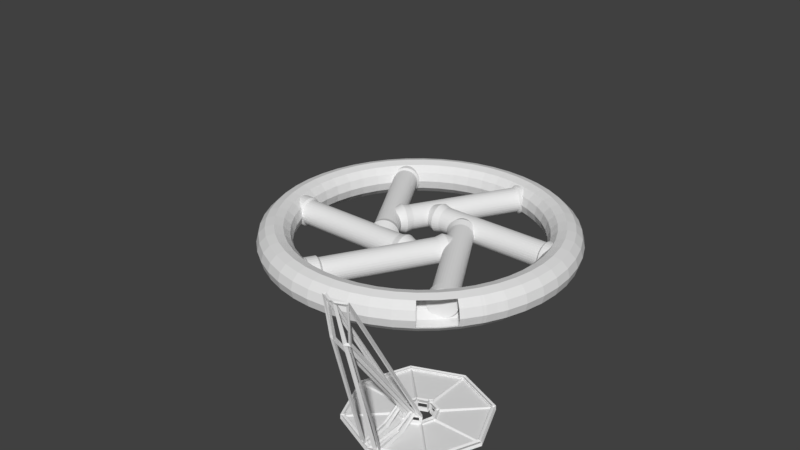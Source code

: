 # Source: Kyrie-Station.blend  (saved by Blender 2.79.0; exported with 4.5.12 LTS)
import bpy
from mathutils import Matrix  # noqa: F401  (used for matrix-valued properties, if any)

bpy.ops.wm.read_factory_settings(use_empty=True)
scene = bpy.context.scene
scene.name = 'Scene'

# ---- collections
col_collection_1 = bpy.data.collections.new('Collection 1'); scene.collection.children.link(col_collection_1)

# ---- world
world_world = bpy.data.worlds.new('World'); scene.world = world_world
world_world.color = (0.05088, 0.05088, 0.05088)
world_world.use_sun_shadow = False
world_world.sun_shadow_jitter_overblur = 0.0
world_world.cycles.sampling_method = 'MANUAL'

# ---- meshes
me_torus_001 = bpy.data.meshes.new('Torus.001')
me_torus_001.from_pydata([(13.7, -17.85, 0.0), (13.49, -17.58, 1.25), (12.94, -16.86, 2.165), (13.49, -17.58, -1.25), (15.91, -15.91, 0.0), (15.67, -15.67, 1.25), (15.03, -15.03, 2.165), (15.67, -15.67, -1.25), (17.85, -13.7, 0.0), (17.58, -13.49, 1.25), (16.86, -12.94, 2.165), (17.58, -13.49, -1.25)], [], [(0, 4, 5, 1), (1, 5, 6, 2), (3, 7, 4, 0), (4, 8, 9, 5), (5, 9, 10, 6), (7, 11, 8, 4)])
me_torus_001.use_remesh_preserve_volume = False
me_torus_001.use_remesh_preserve_attributes = False
me_torus_001.use_mirror_vertex_groups = False
me_torus_001.update()
me_torus = bpy.data.meshes.new('Torus')
me_torus.from_pydata([(22.5, 0.0, 0.0), (22.17, 0.0, 1.25), (21.25, 0.0, 2.165), (20.0, 0.0, 2.5), (18.75, 0.0, 2.165), (17.83, 0.0, 1.25), (17.5, 0.0, 3.062e-16), (17.83, 0.0, -1.25), (18.75, 0.0, -2.165), (20.0, 0.0, -2.5), (21.25, 0.0, -2.165), (22.17, 0.0, -1.25), (22.31, 2.937, 0.0), (21.98, 2.893, 1.25), (21.07, 2.774, 2.165), (19.83, 2.611, 2.5), (18.59, 2.447, 2.165), (17.68, 2.328, 1.25), (17.35, 2.284, 3.062e-16), (17.68, 2.328, -1.25), (18.59, 2.447, -2.165), (19.83, 2.611, -2.5), (21.07, 2.774, -2.165), (21.98, 2.893, -1.25), (21.73, 5.823, 0.0), (21.41, 5.737, 1.25), (20.53, 5.5, 2.165), (19.32, 5.176, 2.5), (18.11, 4.853, 2.165), (17.23, 4.616, 1.25), (16.9, 4.529, 3.062e-16), (17.23, 4.616, -1.25), (18.11, 4.853, -2.165), (19.32, 5.176, -2.5), (20.53, 5.5, -2.165), (21.41, 5.737, -1.25), (20.79, 8.61, 0.0), (20.48, 8.482, 1.25), (19.63, 8.132, 2.165), (18.48, 7.654, 2.5), (17.32, 7.175, 2.165), (16.48, 6.825, 1.25), (16.17, 6.697, 3.062e-16), (16.48, 6.825, -1.25), (17.32, 7.175, -2.165), (18.48, 7.654, -2.5), (19.63, 8.132, -2.165), (20.48, 8.482, -1.25), (19.49, 11.25, 0.0), (19.2, 11.08, 1.25), (18.4, 10.63, 2.165), (17.32, 10.0, 2.5), (16.24, 9.375, 2.165), (15.45, 8.917, 1.25), (15.16, 8.75, 3.062e-16), (15.45, 8.917, -1.25), (16.24, 9.375, -2.165), (17.32, 10.0, -2.5), (18.4, 10.63, -2.165), (19.2, 11.08, -1.25), (17.85, 13.7, 0.0), (17.58, 13.49, 1.25), (16.86, 12.94, 2.165), (15.87, 12.18, 2.5), (14.88, 11.41, 2.165), (14.15, 10.86, 1.25), (13.88, 10.65, 3.062e-16), (14.15, 10.86, -1.25), (14.88, 11.41, -2.165), (15.87, 12.18, -2.5), (16.86, 12.94, -2.165), (17.58, 13.49, -1.25), (15.91, 15.91, 0.0), (15.67, 15.67, 1.25), (15.03, 15.03, 2.165), (14.14, 14.14, 2.5), (13.26, 13.26, 2.165), (12.61, 12.61, 1.25), (12.37, 12.37, 3.062e-16), (12.61, 12.61, -1.25), (13.26, 13.26, -2.165), (14.14, 14.14, -2.5), (15.03, 15.03, -2.165), (15.67, 15.67, -1.25), (13.7, 17.85, 0.0), (13.49, 17.58, 1.25), (12.94, 16.86, 2.165), (12.18, 15.87, 2.5), (11.41, 14.88, 2.165), (10.86, 14.15, 1.25), (10.65, 13.88, 3.062e-16), (10.86, 14.15, -1.25), (11.41, 14.88, -2.165), (12.18, 15.87, -2.5), (12.94, 16.86, -2.165), (13.49, 17.58, -1.25), (11.25, 19.49, 0.0), (11.08, 19.2, 1.25), (10.62, 18.4, 2.165), (10.0, 17.32, 2.5), (9.375, 16.24, 2.165), (8.917, 15.45, 1.25), (8.75, 15.16, 3.062e-16), (8.917, 15.45, -1.25), (9.375, 16.24, -2.165), (10.0, 17.32, -2.5), (10.62, 18.4, -2.165), (11.08, 19.2, -1.25), (8.61, 20.79, 0.0), (8.482, 20.48, 1.25), (8.132, 19.63, 2.165), (7.654, 18.48, 2.5), (7.175, 17.32, 2.165), (6.825, 16.48, 1.25), (6.697, 16.17, 3.062e-16), (6.825, 16.48, -1.25), (7.175, 17.32, -2.165), (7.654, 18.48, -2.5), (8.132, 19.63, -2.165), (8.482, 20.48, -1.25), (5.823, 21.73, 0.0), (5.737, 21.41, 1.25), (5.5, 20.53, 2.165), (5.176, 19.32, 2.5), (4.853, 18.11, 2.165), (4.616, 17.23, 1.25), (4.529, 16.9, 3.062e-16), (4.616, 17.23, -1.25), (4.853, 18.11, -2.165), (5.176, 19.32, -2.5), (5.5, 20.53, -2.165), (5.737, 21.41, -1.25), (2.937, 22.31, 0.0), (2.893, 21.98, 1.25), (2.774, 21.07, 2.165), (2.611, 19.83, 2.5), (2.447, 18.59, 2.165), (2.328, 17.68, 1.25), (2.284, 17.35, 3.062e-16), (2.328, 17.68, -1.25), (2.447, 18.59, -2.165), (2.611, 19.83, -2.5), (2.774, 21.07, -2.165), (2.893, 21.98, -1.25), (1.699e-06, 22.5, 0.0), (1.673e-06, 22.17, 1.25), (1.604e-06, 21.25, 2.165), (1.51e-06, 20.0, 2.5), (1.416e-06, 18.75, 2.165), (1.347e-06, 17.83, 1.25), (1.321e-06, 17.5, 3.062e-16), (1.347e-06, 17.83, -1.25), (1.416e-06, 18.75, -2.165), (1.51e-06, 20.0, -2.5), (1.604e-06, 21.25, -2.165), (1.673e-06, 22.17, -1.25), (-2.937, 22.31, 0.0), (-2.893, 21.98, 1.25), (-2.774, 21.07, 2.165), (-2.611, 19.83, 2.5), (-2.447, 18.59, 2.165), (-2.328, 17.68, 1.25), (-2.284, 17.35, 3.062e-16), (-2.328, 17.68, -1.25), (-2.447, 18.59, -2.165), (-2.611, 19.83, -2.5), (-2.774, 21.07, -2.165), (-2.893, 21.98, -1.25), (-5.823, 21.73, 0.0), (-5.737, 21.41, 1.25), (-5.5, 20.53, 2.165), (-5.176, 19.32, 2.5), (-4.853, 18.11, 2.165), (-4.616, 17.23, 1.25), (-4.529, 16.9, 3.062e-16), (-4.616, 17.23, -1.25), (-4.853, 18.11, -2.165), (-5.176, 19.32, -2.5), (-5.5, 20.53, -2.165), (-5.737, 21.41, -1.25), (-8.61, 20.79, 0.0), (-8.482, 20.48, 1.25), (-8.132, 19.63, 2.165), (-7.654, 18.48, 2.5), (-7.175, 17.32, 2.165), (-6.825, 16.48, 1.25), (-6.697, 16.17, 3.062e-16), (-6.825, 16.48, -1.25), (-7.175, 17.32, -2.165), (-7.654, 18.48, -2.5), (-8.132, 19.63, -2.165), (-8.482, 20.48, -1.25), (-11.25, 19.49, 0.0), (-11.08, 19.2, 1.25), (-10.62, 18.4, 2.165), (-10.0, 17.32, 2.5), (-9.375, 16.24, 2.165), (-8.917, 15.45, 1.25), (-8.75, 15.16, 3.062e-16), (-8.917, 15.45, -1.25), (-9.375, 16.24, -2.165), (-10.0, 17.32, -2.5), (-10.62, 18.4, -2.165), (-11.08, 19.2, -1.25), (-13.7, 17.85, 0.0), (-13.49, 17.58, 1.25), (-12.94, 16.86, 2.165), (-12.18, 15.87, 2.5), (-11.41, 14.88, 2.165), (-10.86, 14.15, 1.25), (-10.65, 13.88, 3.062e-16), (-10.86, 14.15, -1.25), (-11.41, 14.88, -2.165), (-12.18, 15.87, -2.5), (-12.94, 16.86, -2.165), (-13.49, 17.58, -1.25), (-15.91, 15.91, 0.0), (-15.67, 15.67, 1.25), (-15.03, 15.03, 2.165), (-14.14, 14.14, 2.5), (-13.26, 13.26, 2.165), (-12.61, 12.61, 1.25), (-12.37, 12.37, 3.062e-16), (-12.61, 12.61, -1.25), (-13.26, 13.26, -2.165), (-14.14, 14.14, -2.5), (-15.03, 15.03, -2.165), (-15.67, 15.67, -1.25), (-17.85, 13.7, 0.0), (-17.58, 13.49, 1.25), (-16.86, 12.94, 2.165), (-15.87, 12.18, 2.5), (-14.88, 11.41, 2.165), (-14.15, 10.86, 1.25), (-13.88, 10.65, 3.062e-16), (-14.15, 10.86, -1.25), (-14.88, 11.41, -2.165), (-15.87, 12.18, -2.5), (-16.86, 12.94, -2.165), (-17.58, 13.49, -1.25), (-19.49, 11.25, 0.0), (-19.2, 11.08, 1.25), (-18.4, 10.63, 2.165), (-17.32, 10.0, 2.5), (-16.24, 9.375, 2.165), (-15.45, 8.917, 1.25), (-15.16, 8.75, 3.062e-16), (-15.45, 8.917, -1.25), (-16.24, 9.375, -2.165), (-17.32, 10.0, -2.5), (-18.4, 10.63, -2.165), (-19.2, 11.08, -1.25), (-20.79, 8.61, 0.0), (-20.48, 8.482, 1.25), (-19.63, 8.132, 2.165), (-18.48, 7.654, 2.5), (-17.32, 7.175, 2.165), (-16.48, 6.825, 1.25), (-16.17, 6.697, 3.062e-16), (-16.48, 6.825, -1.25), (-17.32, 7.175, -2.165), (-18.48, 7.654, -2.5), (-19.63, 8.132, -2.165), (-20.48, 8.482, -1.25), (-21.73, 5.823, 0.0), (-21.41, 5.737, 1.25), (-20.53, 5.5, 2.165), (-19.32, 5.176, 2.5), (-18.11, 4.853, 2.165), (-17.23, 4.616, 1.25), (-16.9, 4.529, 3.062e-16), (-17.23, 4.616, -1.25), (-18.11, 4.853, -2.165), (-19.32, 5.176, -2.5), (-20.53, 5.5, -2.165), (-21.41, 5.737, -1.25), (-22.31, 2.937, 0.0), (-21.98, 2.893, 1.25), (-21.07, 2.774, 2.165), (-19.83, 2.611, 2.5), (-18.59, 2.447, 2.165), (-17.68, 2.328, 1.25), (-17.35, 2.284, 3.062e-16), (-17.68, 2.328, -1.25), (-18.59, 2.447, -2.165), (-19.83, 2.611, -2.5), (-21.07, 2.774, -2.165), (-21.98, 2.893, -1.25), (-22.5, 1.967e-06, 0.0), (-22.17, 1.938e-06, 1.25), (-21.25, 1.858e-06, 2.165), (-20.0, 1.748e-06, 2.5), (-18.75, 1.639e-06, 2.165), (-17.83, 1.559e-06, 1.25), (-17.5, 1.53e-06, 3.062e-16), (-17.83, 1.559e-06, -1.25), (-18.75, 1.639e-06, -2.165), (-20.0, 1.748e-06, -2.5), (-21.25, 1.858e-06, -2.165), (-22.17, 1.938e-06, -1.25), (-22.31, -2.937, 0.0), (-21.98, -2.893, 1.25), (-21.07, -2.774, 2.165), (-19.83, -2.611, 2.5), (-18.59, -2.447, 2.165), (-17.68, -2.328, 1.25), (-17.35, -2.284, 3.062e-16), (-17.68, -2.328, -1.25), (-18.59, -2.447, -2.165), (-19.83, -2.611, -2.5), (-21.07, -2.774, -2.165), (-21.98, -2.893, -1.25), (-21.73, -5.823, 0.0), (-21.41, -5.737, 1.25), (-20.53, -5.5, 2.165), (-19.32, -5.176, 2.5), (-18.11, -4.853, 2.165), (-17.23, -4.616, 1.25), (-16.9, -4.529, 3.062e-16), (-17.23, -4.616, -1.25), (-18.11, -4.853, -2.165), (-19.32, -5.176, -2.5), (-20.53, -5.5, -2.165), (-21.41, -5.737, -1.25), (-20.79, -8.61, 0.0), (-20.48, -8.482, 1.25), (-19.63, -8.132, 2.165), (-18.48, -7.654, 2.5), (-17.32, -7.175, 2.165), (-16.48, -6.825, 1.25), (-16.17, -6.697, 3.062e-16), (-16.48, -6.825, -1.25), (-17.32, -7.175, -2.165), (-18.48, -7.654, -2.5), (-19.63, -8.132, -2.165), (-20.48, -8.482, -1.25), (-19.49, -11.25, 0.0), (-19.2, -11.08, 1.25), (-18.4, -10.62, 2.165), (-17.32, -10.0, 2.5), (-16.24, -9.375, 2.165), (-15.45, -8.917, 1.25), (-15.16, -8.75, 3.062e-16), (-15.45, -8.917, -1.25), (-16.24, -9.375, -2.165), (-17.32, -10.0, -2.5), (-18.4, -10.62, -2.165), (-19.2, -11.08, -1.25), (-17.85, -13.7, 0.0), (-17.58, -13.49, 1.25), (-16.86, -12.94, 2.165), (-15.87, -12.18, 2.5), (-14.88, -11.41, 2.165), (-14.15, -10.86, 1.25), (-13.88, -10.65, 3.062e-16), (-14.15, -10.86, -1.25), (-14.88, -11.41, -2.165), (-15.87, -12.18, -2.5), (-16.86, -12.94, -2.165), (-17.58, -13.49, -1.25), (-15.91, -15.91, 0.0), (-15.67, -15.67, 1.25), (-15.03, -15.03, 2.165), (-14.14, -14.14, 2.5), (-13.26, -13.26, 2.165), (-12.61, -12.61, 1.25), (-12.37, -12.37, 3.062e-16), (-12.61, -12.61, -1.25), (-13.26, -13.26, -2.165), (-14.14, -14.14, -2.5), (-15.03, -15.03, -2.165), (-15.67, -15.67, -1.25), (-13.7, -17.85, 0.0), (-13.49, -17.58, 1.25), (-12.94, -16.86, 2.165), (-12.18, -15.87, 2.5), (-11.41, -14.88, 2.165), (-10.86, -14.15, 1.25), (-10.65, -13.88, 3.062e-16), (-10.86, -14.15, -1.25), (-11.41, -14.88, -2.165), (-12.18, -15.87, -2.5), (-12.94, -16.86, -2.165), (-13.49, -17.58, -1.25), (-11.25, -19.49, 0.0), (-11.08, -19.2, 1.25), (-10.62, -18.4, 2.165), (-10.0, -17.32, 2.5), (-9.375, -16.24, 2.165), (-8.917, -15.45, 1.25), (-8.75, -15.16, 3.062e-16), (-8.917, -15.45, -1.25), (-9.375, -16.24, -2.165), (-10.0, -17.32, -2.5), (-10.62, -18.4, -2.165), (-11.08, -19.2, -1.25), (-8.61, -20.79, 0.0), (-8.482, -20.48, 1.25), (-8.132, -19.63, 2.165), (-7.654, -18.48, 2.5), (-7.175, -17.32, 2.165), (-6.825, -16.48, 1.25), (-6.697, -16.17, 3.062e-16), (-6.825, -16.48, -1.25), (-7.175, -17.32, -2.165), (-7.654, -18.48, -2.5), (-8.132, -19.63, -2.165), (-8.482, -20.48, -1.25), (-5.823, -21.73, 0.0), (-5.737, -21.41, 1.25), (-5.5, -20.53, 2.165), (-5.176, -19.32, 2.5), (-4.853, -18.11, 2.165), (-4.616, -17.23, 1.25), (-4.529, -16.9, 3.062e-16), (-4.616, -17.23, -1.25), (-4.853, -18.11, -2.165), (-5.176, -19.32, -2.5), (-5.5, -20.53, -2.165), (-5.737, -21.41, -1.25), (-2.937, -22.31, 0.0), (-2.893, -21.98, 1.25), (-2.774, -21.07, 2.165), (-2.611, -19.83, 2.5), (-2.447, -18.59, 2.165), (-2.328, -17.68, 1.25), (-2.284, -17.35, 3.062e-16), (-2.328, -17.68, -1.25), (-2.447, -18.59, -2.165), (-2.611, -19.83, -2.5), (-2.774, -21.07, -2.165), (-2.893, -21.98, -1.25), (1.699e-06, -22.5, 0.0), (1.673e-06, -22.17, 1.25), (1.604e-06, -21.25, 2.165), (1.51e-06, -20.0, 2.5), (1.416e-06, -18.75, 2.165), (1.347e-06, -17.83, 1.25), (1.321e-06, -17.5, 3.062e-16), (1.347e-06, -17.83, -1.25), (1.416e-06, -18.75, -2.165), (1.51e-06, -20.0, -2.5), (1.604e-06, -21.25, -2.165), (1.673e-06, -22.17, -1.25), (2.937, -22.31, 0.0), (2.893, -21.98, 1.25), (2.774, -21.07, 2.165), (2.611, -19.83, 2.5), (2.447, -18.59, 2.165), (2.328, -17.68, 1.25), (2.284, -17.35, 3.062e-16), (2.328, -17.68, -1.25), (2.447, -18.59, -2.165), (2.611, -19.83, -2.5), (2.774, -21.07, -2.165), (2.893, -21.98, -1.25), (5.823, -21.73, 0.0), (5.737, -21.41, 1.25), (5.5, -20.53, 2.165), (5.176, -19.32, 2.5), (4.853, -18.11, 2.165), (4.616, -17.23, 1.25), (4.529, -16.9, 3.062e-16), (4.616, -17.23, -1.25), (4.853, -18.11, -2.165), (5.176, -19.32, -2.5), (5.5, -20.53, -2.165), (5.737, -21.41, -1.25), (8.61, -20.79, 0.0), (8.482, -20.48, 1.25), (8.132, -19.63, 2.165), (7.654, -18.48, 2.5), (7.175, -17.32, 2.165), (6.825, -16.48, 1.25), (6.697, -16.17, 3.062e-16), (6.825, -16.48, -1.25), (7.175, -17.32, -2.165), (7.654, -18.48, -2.5), (8.132, -19.63, -2.165), (8.482, -20.48, -1.25), (11.25, -19.49, 0.0), (11.08, -19.2, 1.25), (10.62, -18.4, 2.165), (10.0, -17.32, 2.5), (9.375, -16.24, 2.165), (8.917, -15.45, 1.25), (8.75, -15.16, 3.062e-16), (8.917, -15.45, -1.25), (9.375, -16.24, -2.165), (10.0, -17.32, -2.5), (10.62, -18.4, -2.165), (11.08, -19.2, -1.25), (13.7, -17.85, 0.0), (13.49, -17.58, 1.25), (12.94, -16.86, 2.165), (12.18, -15.87, 2.5), (11.41, -14.88, 2.165), (10.86, -14.15, 1.25), (10.65, -13.88, 3.062e-16), (10.86, -14.15, -1.25), (11.41, -14.88, -2.165), (12.18, -15.87, -2.5), (12.94, -16.86, -2.165), (13.49, -17.58, -1.25), (15.03, -15.03, 2.165), (14.14, -14.14, 2.5), (13.26, -13.26, 2.165), (12.61, -12.61, 1.25), (12.37, -12.37, 3.062e-16), (12.61, -12.61, -1.25), (13.26, -13.26, -2.165), (14.14, -14.14, -2.5), (15.03, -15.03, -2.165), (15.67, -15.67, -1.25), (17.85, -13.7, 0.0), (17.58, -13.49, 1.25), (16.86, -12.94, 2.165), (15.87, -12.18, 2.5), (14.88, -11.41, 2.165), (14.15, -10.86, 1.25), (13.88, -10.65, 3.062e-16), (14.15, -10.86, -1.25), (14.88, -11.41, -2.165), (15.87, -12.18, -2.5), (16.86, -12.94, -2.165), (17.58, -13.49, -1.25), (19.49, -11.25, 0.0), (19.2, -11.08, 1.25), (18.4, -10.63, 2.165), (17.32, -10.0, 2.5), (16.24, -9.375, 2.165), (15.45, -8.917, 1.25), (15.16, -8.75, 3.062e-16), (15.45, -8.917, -1.25), (16.24, -9.375, -2.165), (17.32, -10.0, -2.5), (18.4, -10.63, -2.165), (19.2, -11.08, -1.25), (20.79, -8.61, 0.0), (20.48, -8.482, 1.25), (19.63, -8.132, 2.165), (18.48, -7.654, 2.5), (17.32, -7.175, 2.165), (16.48, -6.825, 1.25), (16.17, -6.697, 3.062e-16), (16.48, -6.825, -1.25), (17.32, -7.175, -2.165), (18.48, -7.654, -2.5), (19.63, -8.132, -2.165), (20.48, -8.482, -1.25), (21.73, -5.823, 0.0), (21.41, -5.737, 1.25), (20.53, -5.5, 2.165), (19.32, -5.176, 2.5), (18.11, -4.853, 2.165), (17.23, -4.616, 1.25), (16.9, -4.529, 3.062e-16), (17.23, -4.616, -1.25), (18.11, -4.853, -2.165), (19.32, -5.176, -2.5), (20.53, -5.5, -2.165), (21.41, -5.737, -1.25), (22.31, -2.937, 0.0), (21.98, -2.893, 1.25), (21.07, -2.774, 2.165), (19.83, -2.611, 2.5), (18.59, -2.447, 2.165), (17.68, -2.328, 1.25), (17.35, -2.284, 3.062e-16), (17.68, -2.328, -1.25), (18.59, -2.447, -2.165), (19.83, -2.611, -2.5), (21.07, -2.774, -2.165), (21.98, -2.893, -1.25)], [], [(0, 12, 13, 1), (1, 13, 14, 2), (2, 14, 15, 3), (3, 15, 16, 4), (4, 16, 17, 5), (5, 17, 18, 6), (6, 18, 19, 7), (7, 19, 20, 8), (8, 20, 21, 9), (9, 21, 22, 10), (10, 22, 23, 11), (11, 23, 12, 0), (12, 24, 25, 13), (13, 25, 26, 14), (14, 26, 27, 15), (15, 27, 28, 16), (16, 28, 29, 17), (17, 29, 30, 18), (18, 30, 31, 19), (19, 31, 32, 20), (20, 32, 33, 21), (21, 33, 34, 22), (22, 34, 35, 23), (23, 35, 24, 12), (24, 36, 37, 25), (25, 37, 38, 26), (26, 38, 39, 27), (27, 39, 40, 28), (28, 40, 41, 29), (29, 41, 42, 30), (30, 42, 43, 31), (31, 43, 44, 32), (32, 44, 45, 33), (33, 45, 46, 34), (34, 46, 47, 35), (35, 47, 36, 24), (36, 48, 49, 37), (37, 49, 50, 38), (38, 50, 51, 39), (39, 51, 52, 40), (40, 52, 53, 41), (41, 53, 54, 42), (42, 54, 55, 43), (43, 55, 56, 44), (44, 56, 57, 45), (45, 57, 58, 46), (46, 58, 59, 47), (47, 59, 48, 36), (48, 60, 61, 49), (49, 61, 62, 50), (50, 62, 63, 51), (51, 63, 64, 52), (52, 64, 65, 53), (53, 65, 66, 54), (54, 66, 67, 55), (55, 67, 68, 56), (56, 68, 69, 57), (57, 69, 70, 58), (58, 70, 71, 59), (59, 71, 60, 48), (60, 72, 73, 61), (61, 73, 74, 62), (62, 74, 75, 63), (63, 75, 76, 64), (64, 76, 77, 65), (65, 77, 78, 66), (66, 78, 79, 67), (67, 79, 80, 68), (68, 80, 81, 69), (69, 81, 82, 70), (70, 82, 83, 71), (71, 83, 72, 60), (72, 84, 85, 73), (73, 85, 86, 74), (74, 86, 87, 75), (75, 87, 88, 76), (76, 88, 89, 77), (77, 89, 90, 78), (78, 90, 91, 79), (79, 91, 92, 80), (80, 92, 93, 81), (81, 93, 94, 82), (82, 94, 95, 83), (83, 95, 84, 72), (84, 96, 97, 85), (85, 97, 98, 86), (86, 98, 99, 87), (87, 99, 100, 88), (88, 100, 101, 89), (89, 101, 102, 90), (90, 102, 103, 91), (91, 103, 104, 92), (92, 104, 105, 93), (93, 105, 106, 94), (94, 106, 107, 95), (95, 107, 96, 84), (96, 108, 109, 97), (97, 109, 110, 98), (98, 110, 111, 99), (99, 111, 112, 100), (100, 112, 113, 101), (101, 113, 114, 102), (102, 114, 115, 103), (103, 115, 116, 104), (104, 116, 117, 105), (105, 117, 118, 106), (106, 118, 119, 107), (107, 119, 108, 96), (108, 120, 121, 109), (109, 121, 122, 110), (110, 122, 123, 111), (111, 123, 124, 112), (112, 124, 125, 113), (113, 125, 126, 114), (114, 126, 127, 115), (115, 127, 128, 116), (116, 128, 129, 117), (117, 129, 130, 118), (118, 130, 131, 119), (119, 131, 120, 108), (120, 132, 133, 121), (121, 133, 134, 122), (122, 134, 135, 123), (123, 135, 136, 124), (124, 136, 137, 125), (125, 137, 138, 126), (126, 138, 139, 127), (127, 139, 140, 128), (128, 140, 141, 129), (129, 141, 142, 130), (130, 142, 143, 131), (131, 143, 132, 120), (132, 144, 145, 133), (133, 145, 146, 134), (134, 146, 147, 135), (135, 147, 148, 136), (136, 148, 149, 137), (137, 149, 150, 138), (138, 150, 151, 139), (139, 151, 152, 140), (140, 152, 153, 141), (141, 153, 154, 142), (142, 154, 155, 143), (143, 155, 144, 132), (144, 156, 157, 145), (145, 157, 158, 146), (146, 158, 159, 147), (147, 159, 160, 148), (148, 160, 161, 149), (149, 161, 162, 150), (150, 162, 163, 151), (151, 163, 164, 152), (152, 164, 165, 153), (153, 165, 166, 154), (154, 166, 167, 155), (155, 167, 156, 144), (156, 168, 169, 157), (157, 169, 170, 158), (158, 170, 171, 159), (159, 171, 172, 160), (160, 172, 173, 161), (161, 173, 174, 162), (162, 174, 175, 163), (163, 175, 176, 164), (164, 176, 177, 165), (165, 177, 178, 166), (166, 178, 179, 167), (167, 179, 168, 156), (168, 180, 181, 169), (169, 181, 182, 170), (170, 182, 183, 171), (171, 183, 184, 172), (172, 184, 185, 173), (173, 185, 186, 174), (174, 186, 187, 175), (175, 187, 188, 176), (176, 188, 189, 177), (177, 189, 190, 178), (178, 190, 191, 179), (179, 191, 180, 168), (180, 192, 193, 181), (181, 193, 194, 182), (182, 194, 195, 183), (183, 195, 196, 184), (184, 196, 197, 185), (185, 197, 198, 186), (186, 198, 199, 187), (187, 199, 200, 188), (188, 200, 201, 189), (189, 201, 202, 190), (190, 202, 203, 191), (191, 203, 192, 180), (192, 204, 205, 193), (193, 205, 206, 194), (194, 206, 207, 195), (195, 207, 208, 196), (196, 208, 209, 197), (197, 209, 210, 198), (198, 210, 211, 199), (199, 211, 212, 200), (200, 212, 213, 201), (201, 213, 214, 202), (202, 214, 215, 203), (203, 215, 204, 192), (204, 216, 217, 205), (205, 217, 218, 206), (206, 218, 219, 207), (207, 219, 220, 208), (208, 220, 221, 209), (209, 221, 222, 210), (210, 222, 223, 211), (211, 223, 224, 212), (212, 224, 225, 213), (213, 225, 226, 214), (214, 226, 227, 215), (215, 227, 216, 204), (216, 228, 229, 217), (217, 229, 230, 218), (218, 230, 231, 219), (219, 231, 232, 220), (220, 232, 233, 221), (221, 233, 234, 222), (222, 234, 235, 223), (223, 235, 236, 224), (224, 236, 237, 225), (225, 237, 238, 226), (226, 238, 239, 227), (227, 239, 228, 216), (228, 240, 241, 229), (229, 241, 242, 230), (230, 242, 243, 231), (231, 243, 244, 232), (232, 244, 245, 233), (233, 245, 246, 234), (234, 246, 247, 235), (235, 247, 248, 236), (236, 248, 249, 237), (237, 249, 250, 238), (238, 250, 251, 239), (239, 251, 240, 228), (240, 252, 253, 241), (241, 253, 254, 242), (242, 254, 255, 243), (243, 255, 256, 244), (244, 256, 257, 245), (245, 257, 258, 246), (246, 258, 259, 247), (247, 259, 260, 248), (248, 260, 261, 249), (249, 261, 262, 250), (250, 262, 263, 251), (251, 263, 252, 240), (252, 264, 265, 253), (253, 265, 266, 254), (254, 266, 267, 255), (255, 267, 268, 256), (256, 268, 269, 257), (257, 269, 270, 258), (258, 270, 271, 259), (259, 271, 272, 260), (260, 272, 273, 261), (261, 273, 274, 262), (262, 274, 275, 263), (263, 275, 264, 252), (264, 276, 277, 265), (265, 277, 278, 266), (266, 278, 279, 267), (267, 279, 280, 268), (268, 280, 281, 269), (269, 281, 282, 270), (270, 282, 283, 271), (271, 283, 284, 272), (272, 284, 285, 273), (273, 285, 286, 274), (274, 286, 287, 275), (275, 287, 276, 264), (276, 288, 289, 277), (277, 289, 290, 278), (278, 290, 291, 279), (279, 291, 292, 280), (280, 292, 293, 281), (281, 293, 294, 282), (282, 294, 295, 283), (283, 295, 296, 284), (284, 296, 297, 285), (285, 297, 298, 286), (286, 298, 299, 287), (287, 299, 288, 276), (288, 300, 301, 289), (289, 301, 302, 290), (290, 302, 303, 291), (291, 303, 304, 292), (292, 304, 305, 293), (293, 305, 306, 294), (294, 306, 307, 295), (295, 307, 308, 296), (296, 308, 309, 297), (297, 309, 310, 298), (298, 310, 311, 299), (299, 311, 300, 288), (300, 312, 313, 301), (301, 313, 314, 302), (302, 314, 315, 303), (303, 315, 316, 304), (304, 316, 317, 305), (305, 317, 318, 306), (306, 318, 319, 307), (307, 319, 320, 308), (308, 320, 321, 309), (309, 321, 322, 310), (310, 322, 323, 311), (311, 323, 312, 300), (312, 324, 325, 313), (313, 325, 326, 314), (314, 326, 327, 315), (315, 327, 328, 316), (316, 328, 329, 317), (317, 329, 330, 318), (318, 330, 331, 319), (319, 331, 332, 320), (320, 332, 333, 321), (321, 333, 334, 322), (322, 334, 335, 323), (323, 335, 324, 312), (324, 336, 337, 325), (325, 337, 338, 326), (326, 338, 339, 327), (327, 339, 340, 328), (328, 340, 341, 329), (329, 341, 342, 330), (330, 342, 343, 331), (331, 343, 344, 332), (332, 344, 345, 333), (333, 345, 346, 334), (334, 346, 347, 335), (335, 347, 336, 324), (336, 348, 349, 337), (337, 349, 350, 338), (338, 350, 351, 339), (339, 351, 352, 340), (340, 352, 353, 341), (341, 353, 354, 342), (342, 354, 355, 343), (343, 355, 356, 344), (344, 356, 357, 345), (345, 357, 358, 346), (346, 358, 359, 347), (347, 359, 348, 336), (348, 360, 361, 349), (349, 361, 362, 350), (350, 362, 363, 351), (351, 363, 364, 352), (352, 364, 365, 353), (353, 365, 366, 354), (354, 366, 367, 355), (355, 367, 368, 356), (356, 368, 369, 357), (357, 369, 370, 358), (358, 370, 371, 359), (359, 371, 360, 348), (360, 372, 373, 361), (361, 373, 374, 362), (362, 374, 375, 363), (363, 375, 376, 364), (364, 376, 377, 365), (365, 377, 378, 366), (366, 378, 379, 367), (367, 379, 380, 368), (368, 380, 381, 369), (369, 381, 382, 370), (370, 382, 383, 371), (371, 383, 372, 360), (372, 384, 385, 373), (373, 385, 386, 374), (374, 386, 387, 375), (375, 387, 388, 376), (376, 388, 389, 377), (377, 389, 390, 378), (378, 390, 391, 379), (379, 391, 392, 380), (380, 392, 393, 381), (381, 393, 394, 382), (382, 394, 395, 383), (383, 395, 384, 372), (384, 396, 397, 385), (385, 397, 398, 386), (386, 398, 399, 387), (387, 399, 400, 388), (388, 400, 401, 389), (389, 401, 402, 390), (390, 402, 403, 391), (391, 403, 404, 392), (392, 404, 405, 393), (393, 405, 406, 394), (394, 406, 407, 395), (395, 407, 396, 384), (396, 408, 409, 397), (397, 409, 410, 398), (398, 410, 411, 399), (399, 411, 412, 400), (400, 412, 413, 401), (401, 413, 414, 402), (402, 414, 415, 403), (403, 415, 416, 404), (404, 416, 417, 405), (405, 417, 418, 406), (406, 418, 419, 407), (407, 419, 408, 396), (408, 420, 421, 409), (409, 421, 422, 410), (410, 422, 423, 411), (411, 423, 424, 412), (412, 424, 425, 413), (413, 425, 426, 414), (414, 426, 427, 415), (415, 427, 428, 416), (416, 428, 429, 417), (417, 429, 430, 418), (418, 430, 431, 419), (419, 431, 420, 408), (420, 432, 433, 421), (421, 433, 434, 422), (422, 434, 435, 423), (423, 435, 436, 424), (424, 436, 437, 425), (425, 437, 438, 426), (426, 438, 439, 427), (427, 439, 440, 428), (428, 440, 441, 429), (429, 441, 442, 430), (430, 442, 443, 431), (431, 443, 432, 420), (432, 444, 445, 433), (433, 445, 446, 434), (434, 446, 447, 435), (435, 447, 448, 436), (436, 448, 449, 437), (437, 449, 450, 438), (438, 450, 451, 439), (439, 451, 452, 440), (440, 452, 453, 441), (441, 453, 454, 442), (442, 454, 455, 443), (443, 455, 444, 432), (444, 456, 457, 445), (445, 457, 458, 446), (446, 458, 459, 447), (447, 459, 460, 448), (448, 460, 461, 449), (449, 461, 462, 450), (450, 462, 463, 451), (451, 463, 464, 452), (452, 464, 465, 453), (453, 465, 466, 454), (454, 466, 467, 455), (455, 467, 456, 444), (456, 468, 469, 457), (457, 469, 470, 458), (458, 470, 471, 459), (459, 471, 472, 460), (460, 472, 473, 461), (461, 473, 474, 462), (462, 474, 475, 463), (463, 475, 476, 464), (464, 476, 477, 465), (465, 477, 478, 466), (466, 478, 479, 467), (467, 479, 468, 456), (468, 480, 481, 469), (469, 481, 482, 470), (470, 482, 483, 471), (471, 483, 484, 472), (472, 484, 485, 473), (473, 485, 486, 474), (474, 486, 487, 475), (475, 487, 488, 476), (476, 488, 489, 477), (477, 489, 490, 478), (478, 490, 491, 479), (479, 491, 480, 468), (480, 492, 493, 481), (481, 493, 494, 482), (482, 494, 495, 483), (483, 495, 496, 484), (484, 496, 497, 485), (485, 497, 498, 486), (486, 498, 499, 487), (487, 499, 500, 488), (488, 500, 501, 489), (489, 501, 502, 490), (490, 502, 503, 491), (491, 503, 492, 480), (494, 504, 505, 495), (495, 505, 506, 496), (496, 506, 507, 497), (497, 507, 508, 498), (498, 508, 509, 499), (499, 509, 510, 500), (500, 510, 511, 501), (501, 511, 512, 502), (502, 512, 513, 503), (504, 516, 517, 505), (505, 517, 518, 506), (506, 518, 519, 507), (507, 519, 520, 508), (508, 520, 521, 509), (509, 521, 522, 510), (510, 522, 523, 511), (511, 523, 524, 512), (512, 524, 525, 513), (514, 526, 527, 515), (515, 527, 528, 516), (516, 528, 529, 517), (517, 529, 530, 518), (518, 530, 531, 519), (519, 531, 532, 520), (520, 532, 533, 521), (521, 533, 534, 522), (522, 534, 535, 523), (523, 535, 536, 524), (524, 536, 537, 525), (525, 537, 526, 514), (526, 538, 539, 527), (527, 539, 540, 528), (528, 540, 541, 529), (529, 541, 542, 530), (530, 542, 543, 531), (531, 543, 544, 532), (532, 544, 545, 533), (533, 545, 546, 534), (534, 546, 547, 535), (535, 547, 548, 536), (536, 548, 549, 537), (537, 549, 538, 526), (538, 550, 551, 539), (539, 551, 552, 540), (540, 552, 553, 541), (541, 553, 554, 542), (542, 554, 555, 543), (543, 555, 556, 544), (544, 556, 557, 545), (545, 557, 558, 546), (546, 558, 559, 547), (547, 559, 560, 548), (548, 560, 561, 549), (549, 561, 550, 538), (550, 562, 563, 551), (551, 563, 564, 552), (552, 564, 565, 553), (553, 565, 566, 554), (554, 566, 567, 555), (555, 567, 568, 556), (556, 568, 569, 557), (557, 569, 570, 558), (558, 570, 571, 559), (559, 571, 572, 560), (560, 572, 573, 561), (561, 573, 562, 550), (562, 0, 1, 563), (563, 1, 2, 564), (564, 2, 3, 565), (565, 3, 4, 566), (566, 4, 5, 567), (567, 5, 6, 568), (568, 6, 7, 569), (569, 7, 8, 570), (570, 8, 9, 571), (571, 9, 10, 572), (572, 10, 11, 573), (573, 11, 0, 562)])
me_torus.use_remesh_preserve_volume = False
me_torus.use_remesh_preserve_attributes = False
me_torus.use_mirror_vertex_groups = False
me_torus.update()
me_cube_002 = bpy.data.meshes.new('Cube.002')
me_cube_002.from_pydata([], [], [])
me_cube_002.use_remesh_preserve_volume = False
me_cube_002.use_remesh_preserve_attributes = False
me_cube_002.use_mirror_vertex_groups = False
me_cube_002.update()
me_cube_001 = bpy.data.meshes.new('Cube.001')
me_cube_001.from_pydata([(-1.0, -1.0, -1.0), (-1.0, -1.0, 1.0), (-1.0, 1.0, -1.0), (-1.0, 1.0, 1.0), (1.0, -1.0, -1.0), (1.0, -1.0, 1.0), (1.0, 1.0, -1.0), (1.0, 1.0, 1.0)], [], [(0, 1, 3, 2), (2, 3, 7, 6), (6, 7, 5, 4), (4, 5, 1, 0), (2, 6, 4, 0), (7, 3, 1, 5)])
me_cube_001.use_remesh_preserve_volume = False
me_cube_001.use_remesh_preserve_attributes = False
me_cube_001.use_mirror_vertex_groups = False
me_cube_001.update()
me_cylinder = bpy.data.meshes.new('Cylinder')
me_cylinder.from_pydata([(-0.7547, 1.572, -1.964e-07), (18.68, 2.0, 1.51e-07), (-0.7547, 1.542, -0.3067), (18.68, 1.962, -0.3902), (-0.7547, 1.453, -0.6017), (18.68, 1.848, -0.7654), (-0.7547, 1.307, -0.8735), (18.68, 1.663, -1.111), (-0.7547, 1.112, -1.112), (18.68, 1.414, -1.414), (-0.7547, 0.8735, -1.307), (18.68, 1.111, -1.663), (-0.7547, 0.6017, -1.453), (18.68, 0.7654, -1.848), (-0.7547, 0.3067, -1.542), (18.68, 0.3902, -1.962), (-0.7547, 2.406e-07, -1.572), (18.68, 1.51e-07, -2.0), (-0.7547, -0.3067, -1.542), (18.68, -0.3902, -1.962), (-0.7547, -0.6017, -1.453), (18.68, -0.7654, -1.848), (-0.7547, -0.8735, -1.307), (18.68, -1.111, -1.663), (-0.7547, -1.112, -1.112), (18.68, -1.414, -1.414), (-0.7547, -1.307, -0.8735), (18.68, -1.663, -1.111), (-0.7547, -1.453, -0.6017), (18.68, -1.848, -0.7654), (-0.7547, -1.542, -0.3067), (18.68, -1.962, -0.3902), (-0.7547, -1.572, 3.159e-07), (18.68, -2.0, 8.027e-07), (-0.7547, -1.542, 0.3067), (18.68, -1.962, 0.3902), (-0.7547, -1.453, 0.6017), (18.68, -1.848, 0.7654), (-0.7547, -1.307, 0.8735), (18.68, -1.663, 1.111), (-0.7547, -1.112, 1.112), (18.68, -1.414, 1.414), (-0.7547, -0.8735, 1.307), (18.68, -1.111, 1.663), (-0.7547, -0.6017, 1.453), (18.68, -0.7654, 1.848), (-0.7547, -0.3067, 1.542), (18.68, -0.3902, 1.962), (-0.7547, 1.64e-06, 1.572), (18.68, 1.931e-06, 2.0), (-0.7547, 0.3067, 1.542), (18.68, 0.3902, 1.962), (-0.7547, 0.6017, 1.453), (18.68, 0.7654, 1.848), (-0.7547, 0.8735, 1.307), (18.68, 1.111, 1.663), (-0.7547, 1.112, 1.112), (18.68, 1.414, 1.414), (-0.7547, 1.307, 0.8735), (18.68, 1.663, 1.111), (-0.7547, 1.453, 0.6017), (18.68, 1.848, 0.7654), (-0.7547, 1.542, 0.3067), (18.68, 1.962, 0.3902), (0.3968, 2.0, -5.033e-08), (17.32, 2.0, 5.033e-08), (17.32, 1.962, -0.3902), (0.3968, 1.962, -0.3902), (17.32, 1.848, -0.7654), (0.3968, 1.848, -0.7654), (17.32, 1.663, -1.111), (0.3968, 1.663, -1.111), (17.32, 1.414, -1.414), (0.3968, 1.414, -1.414), (17.32, 1.111, -1.663), (0.3968, 1.111, -1.663), (17.32, 0.7654, -1.848), (0.3968, 0.7654, -1.848), (17.32, 0.3902, -1.962), (0.3968, 0.3902, -1.962), (17.32, 1.51e-07, -2.0), (0.3968, 1.51e-07, -2.0), (17.32, -0.3902, -1.962), (0.3968, -0.3902, -1.962), (17.32, -0.7654, -1.848), (0.3968, -0.7654, -1.848), (17.32, -1.111, -1.663), (0.3968, -1.111, -1.663), (17.32, -1.414, -1.414), (0.3968, -1.414, -1.414), (17.32, -1.663, -1.111), (0.3968, -1.663, -1.111), (17.32, -1.848, -0.7654), (0.3968, -1.848, -0.7654), (17.32, -1.962, -0.3902), (0.3968, -1.962, -0.3902), (17.32, -2.0, 7.02e-07), (0.3968, -2.0, 6.014e-07), (17.32, -1.962, 0.3902), (0.3968, -1.962, 0.3902), (17.32, -1.848, 0.7654), (0.3968, -1.848, 0.7654), (17.32, -1.663, 1.111), (0.3968, -1.663, 1.111), (17.32, -1.414, 1.414), (0.3968, -1.414, 1.414), (17.32, -1.111, 1.663), (0.3968, -1.111, 1.663), (17.32, -0.7654, 1.848), (0.3968, -0.7654, 1.848), (17.32, -0.3902, 1.962), (0.3968, -0.3902, 1.962), (17.32, 1.931e-06, 2.0), (0.3968, 1.931e-06, 2.0), (17.32, 0.3902, 1.962), (0.3968, 0.3902, 1.962), (17.32, 0.7654, 1.848), (0.3968, 0.7654, 1.848), (17.32, 1.111, 1.663), (0.3968, 1.111, 1.663), (17.32, 1.414, 1.414), (0.3968, 1.414, 1.414), (17.32, 1.663, 1.111), (0.3968, 1.663, 1.111), (17.32, 1.848, 0.7654), (0.3968, 1.848, 0.7654), (17.32, 1.962, 0.3902), (0.3968, 1.962, 0.3902), (1.388, 1.731, -5.227e-08), (17.03, 1.731, -2.323e-08), (17.03, 1.698, -0.3377), (1.388, 1.698, -0.3377), (17.03, 1.599, -0.6625), (1.388, 1.599, -0.6625), (17.03, 1.439, -0.9617), (1.388, 1.439, -0.9617), (17.03, 1.224, -1.224), (1.388, 1.224, -1.224), (17.03, 0.9617, -1.439), (1.388, 0.9617, -1.439), (17.03, 0.6625, -1.599), (1.388, 0.6625, -1.599), (17.03, 0.3377, -1.698), (1.388, 0.3377, -1.698), (17.03, 2.163e-07, -1.731), (1.388, 2.163e-07, -1.731), (17.03, -0.3377, -1.698), (1.388, -0.3377, -1.698), (17.03, -0.6625, -1.599), (1.388, -0.6625, -1.599), (17.03, -0.9617, -1.439), (1.388, -0.9617, -1.439), (17.03, -1.224, -1.224), (1.388, -1.224, -1.224), (17.03, -1.439, -0.9617), (1.388, -1.439, -0.9617), (17.03, -1.599, -0.6625), (1.388, -1.599, -0.6625), (17.03, -1.698, -0.3377), (1.388, -1.698, -0.3377), (17.03, -1.731, 5.408e-07), (1.388, -1.731, 5.118e-07), (17.03, -1.698, 0.3377), (1.388, -1.698, 0.3377), (17.03, -1.599, 0.6625), (1.388, -1.599, 0.6625), (17.03, -1.439, 0.9617), (1.388, -1.439, 0.9617), (17.03, -1.224, 1.224), (1.388, -1.224, 1.224), (17.03, -0.9617, 1.439), (1.388, -0.9617, 1.439), (17.03, -0.6625, 1.599), (1.388, -0.6625, 1.599), (17.03, -0.3377, 1.698), (1.388, -0.3377, 1.698), (17.03, 1.757e-06, 1.731), (1.388, 1.757e-06, 1.731), (17.03, 0.3377, 1.698), (1.388, 0.3377, 1.698), (17.03, 0.6625, 1.599), (1.388, 0.6625, 1.599), (17.03, 0.9617, 1.439), (1.388, 0.9617, 1.439), (17.03, 1.224, 1.224), (1.388, 1.224, 1.224), (17.03, 1.439, 0.9617), (1.388, 1.439, 0.9617), (17.03, 1.599, 0.6625), (1.388, 1.599, 0.6625), (17.03, 1.698, 0.3377), (1.388, 1.698, 0.3377)], [], [(65, 1, 3, 66), (66, 3, 5, 68), (68, 5, 7, 70), (70, 7, 9, 72), (72, 9, 11, 74), (74, 11, 13, 76), (76, 13, 15, 78), (78, 15, 17, 80), (80, 17, 19, 82), (82, 19, 21, 84), (84, 21, 23, 86), (86, 23, 25, 88), (88, 25, 27, 90), (90, 27, 29, 92), (92, 29, 31, 94), (94, 31, 33, 96), (96, 33, 35, 98), (98, 35, 37, 100), (100, 37, 39, 102), (102, 39, 41, 104), (104, 41, 43, 106), (106, 43, 45, 108), (108, 45, 47, 110), (110, 47, 49, 112), (112, 49, 51, 114), (114, 51, 53, 116), (116, 53, 55, 118), (118, 55, 57, 120), (120, 57, 59, 122), (122, 59, 61, 124), (3, 1, 63, 61, 59, 57, 55, 53, 51, 49, 47, 45, 43, 41, 39, 37, 35, 33, 31, 29, 27, 25, 23, 21, 19, 17, 15, 13, 11, 9, 7, 5), (124, 61, 63, 126), (126, 63, 1, 65), (0, 2, 4, 6, 8, 10, 12, 14, 16, 18, 20, 22, 24, 26, 28, 30, 32, 34, 36, 38, 40, 42, 44, 46, 48, 50, 52, 54, 56, 58, 60, 62), (62, 127, 64, 0), (190, 126, 65, 129), (60, 125, 127, 62), (188, 124, 126, 190), (58, 123, 125, 60), (186, 122, 124, 188), (56, 121, 123, 58), (184, 120, 122, 186), (54, 119, 121, 56), (182, 118, 120, 184), (52, 117, 119, 54), (180, 116, 118, 182), (50, 115, 117, 52), (178, 114, 116, 180), (48, 113, 115, 50), (176, 112, 114, 178), (46, 111, 113, 48), (174, 110, 112, 176), (44, 109, 111, 46), (172, 108, 110, 174), (42, 107, 109, 44), (170, 106, 108, 172), (40, 105, 107, 42), (168, 104, 106, 170), (38, 103, 105, 40), (166, 102, 104, 168), (36, 101, 103, 38), (164, 100, 102, 166), (34, 99, 101, 36), (162, 98, 100, 164), (32, 97, 99, 34), (160, 96, 98, 162), (30, 95, 97, 32), (158, 94, 96, 160), (28, 93, 95, 30), (156, 92, 94, 158), (26, 91, 93, 28), (154, 90, 92, 156), (24, 89, 91, 26), (152, 88, 90, 154), (22, 87, 89, 24), (150, 86, 88, 152), (20, 85, 87, 22), (148, 84, 86, 150), (18, 83, 85, 20), (146, 82, 84, 148), (16, 81, 83, 18), (144, 80, 82, 146), (14, 79, 81, 16), (142, 78, 80, 144), (12, 77, 79, 14), (140, 76, 78, 142), (10, 75, 77, 12), (138, 74, 76, 140), (8, 73, 75, 10), (136, 72, 74, 138), (6, 71, 73, 8), (134, 70, 72, 136), (4, 69, 71, 6), (132, 68, 70, 134), (2, 67, 69, 4), (130, 66, 68, 132), (0, 64, 67, 2), (129, 65, 66, 130), (64, 128, 131, 67), (128, 129, 130, 131), (67, 131, 133, 69), (131, 130, 132, 133), (69, 133, 135, 71), (133, 132, 134, 135), (71, 135, 137, 73), (135, 134, 136, 137), (73, 137, 139, 75), (137, 136, 138, 139), (75, 139, 141, 77), (139, 138, 140, 141), (77, 141, 143, 79), (141, 140, 142, 143), (79, 143, 145, 81), (143, 142, 144, 145), (81, 145, 147, 83), (145, 144, 146, 147), (83, 147, 149, 85), (147, 146, 148, 149), (85, 149, 151, 87), (149, 148, 150, 151), (87, 151, 153, 89), (151, 150, 152, 153), (89, 153, 155, 91), (153, 152, 154, 155), (91, 155, 157, 93), (155, 154, 156, 157), (93, 157, 159, 95), (157, 156, 158, 159), (95, 159, 161, 97), (159, 158, 160, 161), (97, 161, 163, 99), (161, 160, 162, 163), (99, 163, 165, 101), (163, 162, 164, 165), (101, 165, 167, 103), (165, 164, 166, 167), (103, 167, 169, 105), (167, 166, 168, 169), (105, 169, 171, 107), (169, 168, 170, 171), (107, 171, 173, 109), (171, 170, 172, 173), (109, 173, 175, 111), (173, 172, 174, 175), (111, 175, 177, 113), (175, 174, 176, 177), (113, 177, 179, 115), (177, 176, 178, 179), (115, 179, 181, 117), (179, 178, 180, 181), (117, 181, 183, 119), (181, 180, 182, 183), (119, 183, 185, 121), (183, 182, 184, 185), (121, 185, 187, 123), (185, 184, 186, 187), (123, 187, 189, 125), (187, 186, 188, 189), (125, 189, 191, 127), (189, 188, 190, 191), (127, 191, 128, 64), (191, 190, 129, 128)])
me_cylinder.use_remesh_preserve_volume = False
me_cylinder.use_remesh_preserve_attributes = False
me_cylinder.use_mirror_vertex_groups = False
me_cylinder.update()
me_circle = bpy.data.meshes.new('Circle')
me_circle.from_pydata([], [], [])
me_circle.update()
me_cylinder_004 = bpy.data.meshes.new('Cylinder.004')
me_cylinder_004.from_pydata([(0.3658, 0.3653, 0.09372), (1.388, 1.388, 0.09374), (0.5171, -1.828e-07, 0.09373), (1.963, -2.469e-07, 0.09373), (0.366, -0.3648, 0.09373), (1.388, -1.388, 0.09373), (8.096e-07, -0.7377, 0.09373), (-1.842e-07, -1.963, 0.09373), (-0.366, -0.3648, 0.09373), (-1.388, -1.388, 0.09373), (-0.5171, -1.549e-07, 0.09373), (-1.963, -1.368e-07, 0.09373), (-0.3658, 0.3652, 0.09372), (-1.388, 1.388, 0.09374), (-1.176e-08, 1.963, 0.09375), (0.003802, 0.5741, 0.09575), (-0.08643, -0.4964, 0.09373), (-0.06064, 0.5005, 0.0937), (0.0511, 0.5026, 0.0937), (0.08644, -0.4964, 0.09373)], [], [(0, 2, 3, 1), (15, 18, 0, 1, 14), (8, 10, 11, 9), (4, 19, 6, 7, 5), (10, 12, 13, 11), (12, 17, 15, 14, 13), (2, 4, 5, 3), (6, 16, 8, 9, 7)])
me_cylinder_004.use_remesh_preserve_volume = False
me_cylinder_004.use_remesh_preserve_attributes = False
me_cylinder_004.use_mirror_vertex_groups = False
me_cylinder_004.update()
me_cylinder_005 = bpy.data.meshes.new('Cylinder.005')
me_cylinder_005.from_pydata([(0.0, 2.0, 0.05636), (0.0, 1.963, 0.125), (1.414, 1.414, 0.05636), (1.414, 1.414, 0.125), (2.0, -8.742e-08, 0.05636), (2.0, -8.742e-08, 0.125), (1.414, -1.414, 0.05636), (1.414, -1.414, 0.125), (-1.748e-07, -2.0, 0.05636), (-1.748e-07, -2.0, 0.125), (-1.414, -1.414, 0.05636), (-1.414, -1.414, 0.125), (-2.0, 2.385e-08, 0.05636), (-2.0, 2.385e-08, 0.125), (-1.414, 1.414, 0.05636), (-1.414, 1.414, 0.125), (-4.196e-08, -0.5887, -0.125), (0.3394, -0.3394, 0.125), (0.3394, -0.3394, -0.125), (0.48, -2.098e-08, -0.125), (0.48, -2.098e-08, 0.125), (-0.3394, -0.3394, -0.125), (-0.3394, -0.3394, 0.125), (-0.48, 5.724e-09, -0.125), (-0.48, 5.724e-09, 0.125), (0.3394, 0.3394, 0.125), (0.3394, 0.3394, -0.125), (-0.3394, 0.3394, -0.125), (-0.3394, 0.3394, 0.125), (0.0, 0.5177, 0.1271), (-0.08643, -0.4964, 0.125), (0.08644, -0.4964, 0.125), (6.155e-07, 0.5196, -0.02912), (7.585e-07, -0.6361, 0.125), (-0.04599, 0.4711, -0.125), (0.0505, 0.4711, -0.125), (0.0511, 0.5026, 0.125), (-0.06064, 0.5005, 0.125), (1.388, 1.388, 0.125), (0.0, 2.0, 0.125), (1.963, -8.623e-08, 0.125), (1.388, -1.388, 0.125), (-1.725e-07, -1.963, 0.125), (-1.388, -1.388, 0.125), (-1.963, 2.385e-08, 0.125), (-1.388, 1.388, 0.125), (0.5171, -2.218e-08, 0.125), (0.366, -0.3648, 0.125), (-0.05898, -0.4715, 0.125), (-0.366, -0.3648, 0.125), (-0.5171, 5.724e-09, 0.125), (0.3658, 0.3653, 0.125), (-0.3658, 0.3652, 0.125), (-0.03984, 0.4723, 0.125), (0.02812, 0.4752, 0.125), (0.05898, -0.4715, 0.125), (8.214e-07, -0.7377, 0.125), (0.003802, 0.5741, 0.127), (0.3658, 0.3653, 0.09372), (1.388, 1.388, 0.09374), (0.5171, -1.828e-07, 0.09373), (1.963, -2.469e-07, 0.09373), (0.366, -0.3648, 0.09373), (1.388, -1.388, 0.09373), (8.096e-07, -0.7377, 0.09373), (-1.842e-07, -1.963, 0.09373), (-0.366, -0.3648, 0.09373), (-1.388, -1.388, 0.09373), (-0.5171, -1.549e-07, 0.09373), (-1.963, -1.368e-07, 0.09373), (-0.3658, 0.3652, 0.09372), (-1.388, 1.388, 0.09374), (-1.176e-08, 1.963, 0.09375), (0.003802, 0.5741, 0.09575), (-0.08643, -0.4964, 0.09373), (-0.06064, 0.5005, 0.0937), (0.0511, 0.5026, 0.0937), (0.08644, -0.4964, 0.09373), (-0.05898, -0.4715, 0.3238), (-0.3394, -0.3394, 0.3238), (0.3394, -0.3394, 0.3238), (0.05898, -0.4715, 0.3238), (-0.2803, -0.5123, 0.5094), (-0.1721, -0.5632, 0.5094), (0.1721, -0.5632, 0.5094), (0.2803, -0.5123, 0.5094), (-0.05898, -3.105, 4.885), (-0.3394, -2.973, 4.885), (0.3394, -2.973, 4.885), (0.05898, -3.105, 4.885), (-0.2803, -2.859, 3.74), (-0.1721, -2.91, 3.74), (0.1721, -2.91, 3.74), (0.2803, -2.859, 3.74), (-0.08643, -0.4964, 0.3238), (-0.366, -0.3648, 0.3238), (0.366, -0.3648, 0.3238), (0.08644, -0.4964, 0.3238), (-0.08643, -3.13, 4.885), (-0.366, -2.998, 4.885), (0.366, -2.998, 4.885), (0.08644, -3.13, 4.885), (-0.2803, -1.045, 0.202), (-0.1721, -1.096, 0.202), (0.1721, -1.096, 0.202), (0.2803, -1.045, 0.202), (-0.2803, -1.868, 0.09837), (-0.1721, -1.919, 0.09837), (0.1721, -1.919, 0.09837), (0.2803, -1.868, 0.09837)], [], [(0, 39, 3, 2), (2, 3, 5, 4), (4, 5, 7, 6), (6, 7, 9, 8), (8, 9, 11, 10), (10, 11, 13, 12), (12, 13, 15, 14), (14, 15, 39, 0), (26, 25, 54, 35), (19, 20, 25, 26), (27, 23, 12, 14), (27, 28, 24, 23), (30, 49, 66, 74), (26, 35, 32, 0, 2), (18, 19, 4, 6), (18, 17, 20, 19), (23, 24, 22, 21), (21, 16, 8, 10), (56, 30, 74, 64), (19, 26, 2, 4), (40, 38, 59, 61), (21, 22, 48, 16), (16, 55, 17, 18), (23, 21, 10, 12), (46, 47, 62, 60), (16, 18, 6, 8), (31, 56, 64, 77), (38, 1, 72, 59), (1, 45, 71, 72), (34, 32, 29, 53), (16, 33, 55), (32, 34, 27, 14, 0), (33, 16, 48), (36, 51, 58, 76), (35, 54, 29, 32), (53, 28, 27, 34), (1, 38, 3, 39), (38, 40, 5, 3), (40, 41, 7, 5), (41, 42, 9, 7), (42, 43, 11, 9), (43, 44, 13, 11), (44, 45, 15, 13), (45, 1, 39, 15), (47, 46, 20, 17), (22, 49, 95, 79), (50, 49, 22, 24), (46, 51, 25, 20), (52, 50, 24, 28), (37, 52, 28, 53), (51, 36, 54, 25), (56, 31, 55, 33), (30, 56, 33, 48), (17, 55, 81, 80), (36, 57, 29, 54), (57, 37, 53, 29), (58, 60, 61, 59), (73, 76, 58, 59, 72), (66, 68, 69, 67), (62, 77, 64, 65, 63), (68, 70, 71, 69), (70, 75, 73, 72, 71), (60, 62, 63, 61), (64, 74, 66, 67, 65), (41, 40, 61, 63), (47, 31, 77, 62), (49, 50, 68, 66), (42, 41, 63, 65), (57, 36, 76, 73), (51, 46, 60, 58), (43, 42, 65, 67), (37, 57, 73, 75), (50, 52, 70, 68), (44, 43, 67, 69), (52, 37, 75, 70), (45, 44, 69, 71), (81, 97, 101, 89), (78, 79, 87, 86), (47, 17, 80, 96), (31, 47, 96, 97), (48, 22, 79, 78), (30, 48, 78, 94), (49, 30, 94, 95), (55, 31, 97, 81), (99, 98, 86, 87), (101, 100, 88, 89), (79, 95, 99, 87), (85, 105, 104, 84), (80, 81, 89, 88), (94, 78, 86, 98), (96, 80, 88, 100), (92, 108, 109, 93), (94, 83, 82, 95), (100, 101, 92, 93), (98, 91, 83, 94), (96, 85, 84, 97), (100, 93, 85, 96), (95, 82, 90, 99), (101, 97, 84, 92), (98, 99, 90, 91), (105, 109, 108, 104), (103, 107, 106, 102), (84, 104, 108, 92), (93, 109, 105, 85), (90, 106, 107, 91), (83, 103, 102, 82), (82, 102, 106, 90), (91, 107, 103, 83)])
me_cylinder_005.polygons.foreach_set('use_smooth', [0, 0, 0, 0, 0, 0, 0, 0, 0, 0, 0, 0, 0, 0, 0, 0, 0, 0, 0, 0, 0, 0, 0, 0, 0, 0, 0, 0, 0, 0, 1, 0, 1, 0, 0, 0, 0, 0, 0, 0, 0, 0, 0, 0, 0, 0, 0, 0, 0, 0, 0, 0, 0, 0, 0, 0, 0, 0, 0, 0, 0, 0, 0, 0, 0, 0, 0, 0, 0, 0, 0, 0, 0, 0, 0, 0, 0, 0, 0, 0, 0, 0, 0, 0, 0, 0, 0, 0, 0, 0, 0, 0, 0, 0, 0, 0, 0, 0, 0, 0, 0, 0, 0, 0, 0, 0, 0, 0])
me_cylinder_005.use_remesh_preserve_volume = False
me_cylinder_005.use_remesh_preserve_attributes = False
me_cylinder_005.use_mirror_vertex_groups = False
me_cylinder_005.update()

# ---- objects
ob_torus_001 = bpy.data.objects.new('Torus.001', me_torus_001)
ob_torus = bpy.data.objects.new('Torus', me_torus)
ob_empty = bpy.data.objects.new('Empty', me_cube_002)
ob_cube = bpy.data.objects.new('Cube', me_cube_001)
ob_cylinder = bpy.data.objects.new('Cylinder', me_cylinder)
ob_circle_proxy = bpy.data.objects.new('Circle_proxy', me_circle)
ob_cylinder_001 = bpy.data.objects.new('Cylinder.001', me_cylinder_004)
ob_cylinder_002 = bpy.data.objects.new('Cylinder.002', me_cylinder_005)

# ---- transforms, parenting, visibility, modifiers, constraints
ob_torus_001.location = (0.0, 0.0, 0.0)
ob_torus_001.rotation_euler = (0.0, -0.0, 0.2376)
ob_torus_001.scale = (0.9521, 0.9521, 0.9521)
ob_torus_001.lineart.crease_threshold = 0.0
_m = ob_torus_001.modifiers.new('Solidify', 'SOLIDIFY')
_m.nonmanifold_thickness_mode = 'FIXED'
_m.nonmanifold_merge_threshold = 0.0003
ob_torus.location = (0.0, 0.0, 0.0)
ob_torus.scale = (0.9521, 0.9521, 0.9521)
ob_torus.lineart.crease_threshold = 0.0
_m = ob_torus.modifiers.new('Solidify', 'SOLIDIFY')
_m.nonmanifold_thickness_mode = 'FIXED'
_m.nonmanifold_merge_threshold = 0.0003
ob_empty.location = (-4.989, 1.848, 0.0)
ob_empty.rotation_euler = (0.0, 0.0, 1.047)
ob_empty.lineart.crease_threshold = 0.0
ob_cube.location = (0.0, -3.994, 0.0)
ob_cube.scale = (0.5, 0.5, 1.0)
ob_cube.lineart.crease_threshold = 0.0
ob_cylinder.location = (-1.348, 5.558, 0.0)
ob_cylinder.lineart.crease_threshold = 0.0
_m = ob_cylinder.modifiers.new('Array', 'ARRAY')
_m.count = 6
_m.constant_offset_displace = (0.0, 0.0, 0.0)
_m.use_relative_offset = False
_m.use_merge_vertices = True
_m.use_object_offset = True
_m.offset_object = ob_empty
ob_circle_proxy.location = (21.86, -27.35, -3.014)
ob_circle_proxy.rotation_euler = (0.5236, -0.0, 0.0)
ob_circle_proxy.scale = (1.0, 1.0, 1.5)
ob_circle_proxy.lineart.crease_threshold = 0.0
ob_cylinder_001.location = (21.86, -27.35, -3.014)
ob_cylinder_001.scale = (4.0, 4.0, 4.0)
ob_cylinder_001.lineart.crease_threshold = 0.0
_m = ob_cylinder_001.modifiers.new('Solidify', 'SOLIDIFY')
_m.nonmanifold_thickness_mode = 'FIXED'
_m.nonmanifold_merge_threshold = 0.0003
ob_cylinder_002.location = (21.86, -27.35, -3.014)
ob_cylinder_002.scale = (4.0, 4.0, 4.0)
ob_cylinder_002.lineart.crease_threshold = 0.0
_m = ob_cylinder_002.modifiers.new('Wireframe', 'WIREFRAME')
_m.thickness = 0.1159
_m.use_boundary = True
_m.use_even_offset = False

# ---- collection membership
col_collection_1.objects.link(ob_torus_001)
col_collection_1.objects.link(ob_torus)
col_collection_1.objects.link(ob_empty)
col_collection_1.objects.link(ob_cube)
col_collection_1.objects.link(ob_cylinder)
col_collection_1.objects.link(ob_circle_proxy)
col_collection_1.objects.link(ob_cylinder_001)
col_collection_1.objects.link(ob_cylinder_002)

# ---- scene / render settings (as saved in the file)
scene.frame_start = 1; scene.frame_end = 250; scene.frame_set(1)
scene.render.engine = 'BLENDER_EEVEE_NEXT'
scene.render.resolution_percentage = 50
scene.render.dither_intensity = 0.0
scene.cycles.use_denoising = False
scene.cycles.samples = 128
scene.cycles.sampling_pattern = 'TABULATED_SOBOL'
scene.cycles.use_adaptive_sampling = False
scene.cycles.use_light_tree = False
scene.cycles.blur_glossy = 0.0
scene.cycles.sample_clamp_indirect = 0.0
scene.view_settings.view_transform = 'Standard'
bpy.context.view_layer.update()

# ---- added for rendering (the .blend has no active camera and no usable light): camera, sun
cam_auto = bpy.data.cameras.new('AutoCamera')
cam_auto.lens = 50.0
cam_auto.sensor_width = 36.0
cam_auto.clip_end = 1343.66
ob_auto_camera = bpy.data.objects.new('AutoCamera', cam_auto)
scene.collection.objects.link(ob_auto_camera)
ob_auto_camera.location = (80.8722, -101.197, 67.7392)
ob_auto_camera.rotation_euler = (1.09748, -7.21219e-08, 0.694738)
scene.camera = ob_auto_camera
light_auto_sun = bpy.data.lights.new('AutoSun', 'SUN')
light_auto_sun.energy = 3.0
light_auto_sun.angle = 0.0523599
ob_auto_sun = bpy.data.objects.new('AutoSun', light_auto_sun)
scene.collection.objects.link(ob_auto_sun)
ob_auto_sun.rotation_euler = (0.872665, 0.174533, 0.523599)
bpy.context.view_layer.update()
